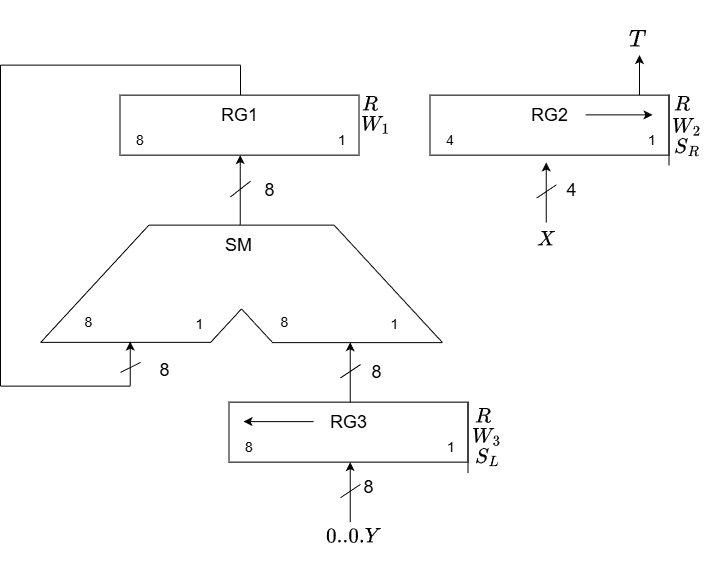

The diagram above was exported from draw.io. Its source (the exported page's mxGraphModel, read from the mxfile embedded in the PNG):
<mxGraphModel dx="1388" dy="624" grid="1" gridSize="10" guides="1" tooltips="1" connect="1" arrows="1" fold="1" page="1" pageScale="1" pageWidth="850" pageHeight="1100" math="1" shadow="0">
  <root>
    <mxCell id="0" />
    <mxCell id="1" parent="0" />
    <mxCell id="Z5mz4W-u0JS8DHTQApCf-70" connectable="0" parent="1" style="group" value="" vertex="1">
      <mxGeometry height="60" width="290" x="150" y="131.6199999999999" as="geometry" />
    </mxCell>
    <mxCell id="Z5mz4W-u0JS8DHTQApCf-71" parent="Z5mz4W-u0JS8DHTQApCf-70" style="rounded=0;whiteSpace=wrap;html=1;" value="" vertex="1">
      <mxGeometry height="60" width="239" x="9.5" as="geometry" />
    </mxCell>
    <mxCell id="Z5mz4W-u0JS8DHTQApCf-72" parent="Z5mz4W-u0JS8DHTQApCf-70" style="text;html=1;align=center;verticalAlign=middle;resizable=0;points=[];autosize=1;strokeColor=none;fillColor=none;" value="&lt;span style=&quot;font-size: 18px;&quot;&gt;RG1&lt;/span&gt;" vertex="1">
      <mxGeometry height="40" width="60" x="99" as="geometry" />
    </mxCell>
    <mxCell id="Z5mz4W-u0JS8DHTQApCf-73" parent="Z5mz4W-u0JS8DHTQApCf-70" style="text;html=1;align=center;verticalAlign=middle;whiteSpace=wrap;rounded=0;" value="&lt;span style=&quot;font-size: 14px;&quot;&gt;8&lt;/span&gt;" vertex="1">
      <mxGeometry height="30" width="60" y="30" as="geometry" />
    </mxCell>
    <mxCell id="Z5mz4W-u0JS8DHTQApCf-74" parent="Z5mz4W-u0JS8DHTQApCf-70" style="text;html=1;align=center;verticalAlign=middle;whiteSpace=wrap;rounded=0;" value="&lt;font style=&quot;font-size: 14px;&quot;&gt;1&lt;/font&gt;" vertex="1">
      <mxGeometry height="30" width="60" x="202" y="30" as="geometry" />
    </mxCell>
    <mxCell id="Z5mz4W-u0JS8DHTQApCf-75" parent="Z5mz4W-u0JS8DHTQApCf-70" style="text;html=1;align=center;verticalAlign=middle;whiteSpace=wrap;rounded=0;" value="&lt;font style=&quot;font-size: 18px;&quot;&gt;$$R$$&lt;/font&gt;" vertex="1">
      <mxGeometry height="30" width="60" x="230" y="-4.619999999999891" as="geometry" />
    </mxCell>
    <mxCell id="Z5mz4W-u0JS8DHTQApCf-77" connectable="0" parent="1" style="group" value="" vertex="1">
      <mxGeometry height="70" width="291" x="259" y="438.6199999999999" as="geometry" />
    </mxCell>
    <mxCell id="Z5mz4W-u0JS8DHTQApCf-78" parent="Z5mz4W-u0JS8DHTQApCf-77" style="rounded=0;whiteSpace=wrap;html=1;" value="" vertex="1">
      <mxGeometry height="60" width="239" x="9.5" as="geometry" />
    </mxCell>
    <mxCell id="Z5mz4W-u0JS8DHTQApCf-79" parent="Z5mz4W-u0JS8DHTQApCf-77" style="text;html=1;align=center;verticalAlign=middle;resizable=0;points=[];autosize=1;strokeColor=none;fillColor=none;" value="&lt;span style=&quot;font-size: 18px;&quot;&gt;RG3&lt;/span&gt;" vertex="1">
      <mxGeometry height="40" width="60" x="99" as="geometry" />
    </mxCell>
    <mxCell id="Z5mz4W-u0JS8DHTQApCf-80" parent="Z5mz4W-u0JS8DHTQApCf-77" style="text;html=1;align=center;verticalAlign=middle;whiteSpace=wrap;rounded=0;" value="&lt;font style=&quot;font-size: 14px;&quot;&gt;8&lt;/font&gt;" vertex="1">
      <mxGeometry height="30" width="60" y="30" as="geometry" />
    </mxCell>
    <mxCell id="Z5mz4W-u0JS8DHTQApCf-81" parent="Z5mz4W-u0JS8DHTQApCf-77" style="text;html=1;align=center;verticalAlign=middle;whiteSpace=wrap;rounded=0;" value="&lt;font style=&quot;font-size: 14px;&quot;&gt;1&lt;/font&gt;" vertex="1">
      <mxGeometry height="30" width="60" x="202" y="30" as="geometry" />
    </mxCell>
    <mxCell id="Z5mz4W-u0JS8DHTQApCf-82" edge="1" parent="Z5mz4W-u0JS8DHTQApCf-77" style="endArrow=classic;html=1;rounded=0;" value="">
      <mxGeometry height="50" relative="1" width="50" as="geometry">
        <mxPoint x="94.06999999999971" y="19.470000000000255" as="sourcePoint" />
        <mxPoint x="24.06999999999971" y="19.470000000000255" as="targetPoint" />
      </mxGeometry>
    </mxCell>
    <mxCell id="Z5mz4W-u0JS8DHTQApCf-83" edge="1" parent="Z5mz4W-u0JS8DHTQApCf-77" style="endArrow=none;html=1;rounded=0;exitX=0.75;exitY=0;exitDx=0;exitDy=0;entryX=0.75;entryY=1;entryDx=0;entryDy=0;" value="">
      <mxGeometry height="50" relative="1" width="50" as="geometry">
        <mxPoint x="248.5" as="sourcePoint" />
        <mxPoint x="248.5" y="71" as="targetPoint" />
      </mxGeometry>
    </mxCell>
    <mxCell id="Z5mz4W-u0JS8DHTQApCf-84" connectable="0" parent="1" style="group" value="" vertex="1">
      <mxGeometry height="124.19" width="402" x="80" y="261.6199999999999" as="geometry" />
    </mxCell>
    <mxCell id="Z5mz4W-u0JS8DHTQApCf-85" connectable="0" parent="Z5mz4W-u0JS8DHTQApCf-84" style="group" value="" vertex="1">
      <mxGeometry height="117.48789530491095" width="402" as="geometry" />
    </mxCell>
    <mxCell id="Z5mz4W-u0JS8DHTQApCf-86" edge="1" parent="Z5mz4W-u0JS8DHTQApCf-85" style="endArrow=none;html=1;rounded=0;" value="">
      <mxGeometry height="50" relative="1" width="50" as="geometry">
        <mxPoint x="293.76923076923083" y="0.20106314085248875" as="sourcePoint" />
        <mxPoint x="402" y="117.48789530491095" as="targetPoint" />
      </mxGeometry>
    </mxCell>
    <mxCell id="Z5mz4W-u0JS8DHTQApCf-87" edge="1" parent="Z5mz4W-u0JS8DHTQApCf-85" style="endArrow=none;html=1;rounded=0;" value="">
      <mxGeometry height="50" relative="1" width="50" as="geometry">
        <mxPoint x="231.37692307692313" y="117.48789530491095" as="sourcePoint" />
        <mxPoint x="401.45384615384626" y="117.48789530491095" as="targetPoint" />
      </mxGeometry>
    </mxCell>
    <mxCell id="Z5mz4W-u0JS8DHTQApCf-88" connectable="0" parent="Z5mz4W-u0JS8DHTQApCf-85" style="group" value="" vertex="1">
      <mxGeometry height="117.48789530491095" width="384.9923076923078" as="geometry" />
    </mxCell>
    <mxCell id="Z5mz4W-u0JS8DHTQApCf-89" edge="1" parent="Z5mz4W-u0JS8DHTQApCf-88" style="endArrow=none;html=1;rounded=0;" value="">
      <mxGeometry height="50" relative="1" width="50" as="geometry">
        <mxPoint x="108.23076923076924" y="0.20106314085248875" as="sourcePoint" />
        <mxPoint y="117.48789530491095" as="targetPoint" />
      </mxGeometry>
    </mxCell>
    <mxCell id="Z5mz4W-u0JS8DHTQApCf-90" edge="1" parent="Z5mz4W-u0JS8DHTQApCf-88" style="endArrow=none;html=1;rounded=0;" value="">
      <mxGeometry height="50" relative="1" width="50" as="geometry">
        <mxPoint x="108.23076923076924" as="sourcePoint" />
        <mxPoint x="293.76923076923083" as="targetPoint" />
      </mxGeometry>
    </mxCell>
    <mxCell id="Z5mz4W-u0JS8DHTQApCf-91" parent="Z5mz4W-u0JS8DHTQApCf-88" style="text;html=1;align=center;verticalAlign=middle;resizable=0;points=[];autosize=1;strokeColor=none;fillColor=none;" value="&lt;span style=&quot;font-size: 18px;&quot;&gt;SM&lt;/span&gt;" vertex="1">
      <mxGeometry height="40" width="50" x="172.9961538461539" y="0.0010631408524887365" as="geometry" />
    </mxCell>
    <mxCell id="Z5mz4W-u0JS8DHTQApCf-92" parent="Z5mz4W-u0JS8DHTQApCf-88" style="text;html=1;align=center;verticalAlign=middle;whiteSpace=wrap;rounded=0;" value="&lt;font style=&quot;font-size: 14px;&quot;&gt;8&lt;/font&gt;" vertex="1">
      <mxGeometry height="50.265785213167916" width="92.7692307692308" x="1.5461538461538464" y="72.24868861305984" as="geometry" />
    </mxCell>
    <mxCell id="Z5mz4W-u0JS8DHTQApCf-93" edge="1" parent="Z5mz4W-u0JS8DHTQApCf-88" style="endArrow=none;html=1;rounded=0;" value="">
      <mxGeometry height="50" relative="1" width="50" as="geometry">
        <mxPoint y="117.28683216405845" as="sourcePoint" />
        <mxPoint x="170.07692307692312" y="117.28683216405845" as="targetPoint" />
      </mxGeometry>
    </mxCell>
    <mxCell id="Z5mz4W-u0JS8DHTQApCf-94" edge="1" parent="Z5mz4W-u0JS8DHTQApCf-88" style="endArrow=none;html=1;rounded=0;" value="">
      <mxGeometry height="50" relative="1" width="50" as="geometry">
        <mxPoint x="201" y="83.77630868861318" as="sourcePoint" />
        <mxPoint x="170.07692307692312" y="117.28683216405845" as="targetPoint" />
      </mxGeometry>
    </mxCell>
    <mxCell id="Z5mz4W-u0JS8DHTQApCf-95" edge="1" parent="Z5mz4W-u0JS8DHTQApCf-88" style="endArrow=none;html=1;rounded=0;" value="">
      <mxGeometry height="50" relative="1" width="50" as="geometry">
        <mxPoint x="201" y="83.77630868861318" as="sourcePoint" />
        <mxPoint x="231.92307692307693" y="117.28683216405845" as="targetPoint" />
      </mxGeometry>
    </mxCell>
    <mxCell id="Z5mz4W-u0JS8DHTQApCf-96" parent="Z5mz4W-u0JS8DHTQApCf-88" style="text;html=1;align=center;verticalAlign=middle;whiteSpace=wrap;rounded=0;" value="&lt;font style=&quot;font-size: 14px;&quot;&gt;8&lt;/font&gt;" vertex="1">
      <mxGeometry height="50.265785213167916" width="92.7692307692308" x="197.90769230769234" y="72.24868861305984" as="geometry" />
    </mxCell>
    <mxCell id="Z5mz4W-u0JS8DHTQApCf-97" parent="Z5mz4W-u0JS8DHTQApCf-88" style="text;html=1;align=center;verticalAlign=middle;whiteSpace=wrap;rounded=0;" value="&lt;font style=&quot;font-size: 14px;&quot;&gt;1&lt;/font&gt;" vertex="1">
      <mxGeometry height="50.265785213167916" width="92.7692307692308" x="112.86923076923081" y="73.9242147868321" as="geometry" />
    </mxCell>
    <mxCell id="Z5mz4W-u0JS8DHTQApCf-98" parent="Z5mz4W-u0JS8DHTQApCf-84" style="text;html=1;align=center;verticalAlign=middle;whiteSpace=wrap;rounded=0;" value="&lt;font style=&quot;font-size: 14px;&quot;&gt;1&lt;/font&gt;" vertex="1">
      <mxGeometry height="50.265785213167916" width="92.7692307692308" x="307.6846153846154" y="73.9242147868321" as="geometry" />
    </mxCell>
    <mxCell id="Z5mz4W-u0JS8DHTQApCf-99" connectable="0" parent="1" style="group" value="" vertex="1">
      <mxGeometry height="60" width="20" x="380" y="378.80999999999995" as="geometry" />
    </mxCell>
    <mxCell id="Z5mz4W-u0JS8DHTQApCf-100" edge="1" parent="Z5mz4W-u0JS8DHTQApCf-99" style="endArrow=none;html=1;rounded=0;" value="">
      <mxGeometry height="50" relative="1" width="50" as="geometry">
        <mxPoint y="35.58666666666674" as="sourcePoint" />
        <mxPoint x="20" y="22.253333333333405" as="targetPoint" />
      </mxGeometry>
    </mxCell>
    <mxCell id="Z5mz4W-u0JS8DHTQApCf-101" edge="1" parent="Z5mz4W-u0JS8DHTQApCf-99" style="endArrow=classic;html=1;rounded=0;" value="">
      <mxGeometry height="50" relative="1" width="50" as="geometry">
        <mxPoint x="9.7" y="60" as="sourcePoint" />
        <mxPoint x="9.7" as="targetPoint" />
      </mxGeometry>
    </mxCell>
    <mxCell id="Z5mz4W-u0JS8DHTQApCf-102" edge="1" parent="1" style="endArrow=none;html=1;rounded=0;" value="">
      <mxGeometry height="50" relative="1" width="50" as="geometry">
        <mxPoint x="40" y="101.61999999999989" as="sourcePoint" />
        <mxPoint x="280" y="101.61999999999989" as="targetPoint" />
      </mxGeometry>
    </mxCell>
    <mxCell id="Z5mz4W-u0JS8DHTQApCf-103" edge="1" parent="1" style="endArrow=none;html=1;rounded=0;" value="">
      <mxGeometry height="50" relative="1" width="50" as="geometry">
        <mxPoint x="40" y="422.6199999999999" as="sourcePoint" />
        <mxPoint x="40" y="101.61999999999989" as="targetPoint" />
      </mxGeometry>
    </mxCell>
    <mxCell id="Z5mz4W-u0JS8DHTQApCf-104" edge="1" parent="1" style="endArrow=none;html=1;rounded=0;" value="">
      <mxGeometry height="50" relative="1" width="50" as="geometry">
        <mxPoint x="40" y="422.6199999999999" as="sourcePoint" />
        <mxPoint x="170" y="422.6199999999999" as="targetPoint" />
      </mxGeometry>
    </mxCell>
    <mxCell id="Z5mz4W-u0JS8DHTQApCf-105" connectable="0" parent="1" style="group" value="" vertex="1">
      <mxGeometry height="44.19" width="20" x="160" y="382.6199999999999" as="geometry" />
    </mxCell>
    <mxCell id="Z5mz4W-u0JS8DHTQApCf-106" edge="1" parent="Z5mz4W-u0JS8DHTQApCf-105" style="endArrow=none;html=1;rounded=0;" value="">
      <mxGeometry height="50" relative="1" width="50" as="geometry">
        <mxPoint y="26.209580000000052" as="sourcePoint" />
        <mxPoint x="20" y="16.389580000000052" as="targetPoint" />
      </mxGeometry>
    </mxCell>
    <mxCell id="Z5mz4W-u0JS8DHTQApCf-107" edge="1" parent="Z5mz4W-u0JS8DHTQApCf-105" style="endArrow=classic;html=1;rounded=0;" value="">
      <mxGeometry height="50" relative="1" width="50" as="geometry">
        <mxPoint x="9.7" y="39.770999999999994" as="sourcePoint" />
        <mxPoint x="9.7" y="-4.419" as="targetPoint" />
      </mxGeometry>
    </mxCell>
    <mxCell id="Z5mz4W-u0JS8DHTQApCf-108" parent="1" style="rounded=0;whiteSpace=wrap;html=1;" value="" vertex="1">
      <mxGeometry height="60" width="239" x="469.5" y="131.6199999999999" as="geometry" />
    </mxCell>
    <mxCell id="Z5mz4W-u0JS8DHTQApCf-109" parent="1" style="text;html=1;align=center;verticalAlign=middle;resizable=0;points=[];autosize=1;strokeColor=none;fillColor=none;" value="&lt;span style=&quot;font-size: 18px;&quot;&gt;RG2&lt;/span&gt;" vertex="1">
      <mxGeometry height="40" width="60" x="559" y="131.6199999999999" as="geometry" />
    </mxCell>
    <mxCell id="Z5mz4W-u0JS8DHTQApCf-110" parent="1" style="text;html=1;align=center;verticalAlign=middle;whiteSpace=wrap;rounded=0;" value="&lt;font style=&quot;font-size: 14px;&quot;&gt;4&lt;/font&gt;" vertex="1">
      <mxGeometry height="30" width="60" x="460" y="161.6199999999999" as="geometry" />
    </mxCell>
    <mxCell id="Z5mz4W-u0JS8DHTQApCf-111" parent="1" style="text;html=1;align=center;verticalAlign=middle;whiteSpace=wrap;rounded=0;" value="&lt;font style=&quot;font-size: 14px;&quot;&gt;1&lt;/font&gt;" vertex="1">
      <mxGeometry height="30" width="60" x="662" y="161.6199999999999" as="geometry" />
    </mxCell>
    <mxCell id="Z5mz4W-u0JS8DHTQApCf-112" edge="1" parent="1" style="endArrow=classic;html=1;rounded=0;" value="">
      <mxGeometry height="50" relative="1" width="50" as="geometry">
        <mxPoint x="625.1199999999999" y="151.32999999999993" as="sourcePoint" />
        <mxPoint x="692.05" y="151.32999999999993" as="targetPoint" />
      </mxGeometry>
    </mxCell>
    <mxCell id="Z5mz4W-u0JS8DHTQApCf-113" parent="1" style="text;html=1;align=center;verticalAlign=middle;whiteSpace=wrap;rounded=0;" value="&lt;font style=&quot;font-size: 18px;&quot;&gt;$$R$$&lt;/font&gt;" vertex="1">
      <mxGeometry height="30" width="60" x="692" y="127" as="geometry" />
    </mxCell>
    <mxCell id="Z5mz4W-u0JS8DHTQApCf-114" parent="1" style="text;html=1;align=center;verticalAlign=middle;whiteSpace=wrap;rounded=0;" value="&lt;font style=&quot;font-size: 18px;&quot;&gt;$$W_2$$&lt;/font&gt;" vertex="1">
      <mxGeometry height="30" width="60" x="696.5" y="148.80999999999995" as="geometry" />
    </mxCell>
    <mxCell id="Z5mz4W-u0JS8DHTQApCf-115" parent="1" style="text;html=1;align=center;verticalAlign=middle;whiteSpace=wrap;rounded=0;" value="&lt;font style=&quot;font-size: 18px;&quot;&gt;$$S_R$$&lt;/font&gt;" vertex="1">
      <mxGeometry height="30" width="60" x="696.5" y="169.42999999999984" as="geometry" />
    </mxCell>
    <mxCell id="Z5mz4W-u0JS8DHTQApCf-116" edge="1" parent="1" style="endArrow=none;html=1;rounded=0;exitX=0.75;exitY=0;exitDx=0;exitDy=0;entryX=0.75;entryY=1;entryDx=0;entryDy=0;" value="">
      <mxGeometry height="50" relative="1" width="50" as="geometry">
        <mxPoint x="708.5" y="131.01999999999998" as="sourcePoint" />
        <mxPoint x="708.5" y="202.01999999999998" as="targetPoint" />
      </mxGeometry>
    </mxCell>
    <mxCell id="Z5mz4W-u0JS8DHTQApCf-117" edge="1" parent="1" style="endArrow=classic;html=1;rounded=0;" value="">
      <mxGeometry height="50" relative="1" width="50" as="geometry">
        <mxPoint x="678.9999999999999" y="131.6199999999999" as="sourcePoint" />
        <mxPoint x="678.9999999999999" y="91.61999999999989" as="targetPoint" />
      </mxGeometry>
    </mxCell>
    <mxCell id="Z5mz4W-u0JS8DHTQApCf-118" edge="1" parent="1" style="endArrow=none;html=1;rounded=0;" value="">
      <mxGeometry height="50" relative="1" width="50" as="geometry">
        <mxPoint x="280" y="131.6199999999999" as="sourcePoint" />
        <mxPoint x="280" y="101.61999999999989" as="targetPoint" />
      </mxGeometry>
    </mxCell>
    <mxCell id="Z5mz4W-u0JS8DHTQApCf-119" connectable="0" parent="1" style="group" value="" vertex="1">
      <mxGeometry height="70.38" width="20" x="270" y="191.6199999999999" as="geometry" />
    </mxCell>
    <mxCell id="Z5mz4W-u0JS8DHTQApCf-120" edge="1" parent="Z5mz4W-u0JS8DHTQApCf-119" style="endArrow=none;html=1;rounded=0;" value="">
      <mxGeometry height="50" relative="1" width="50" as="geometry">
        <mxPoint y="41.743160000000074" as="sourcePoint" />
        <mxPoint x="20" y="26.103160000000084" as="targetPoint" />
      </mxGeometry>
    </mxCell>
    <mxCell id="Z5mz4W-u0JS8DHTQApCf-121" edge="1" parent="Z5mz4W-u0JS8DHTQApCf-119" style="endArrow=classic;html=1;rounded=0;" value="">
      <mxGeometry height="50" relative="1" width="50" as="geometry">
        <mxPoint x="9.7" y="70.38" as="sourcePoint" />
        <mxPoint x="9.7" as="targetPoint" />
      </mxGeometry>
    </mxCell>
    <mxCell id="Z5mz4W-u0JS8DHTQApCf-122" parent="1" style="text;html=1;align=center;verticalAlign=middle;resizable=0;points=[];autosize=1;strokeColor=none;fillColor=none;" value="&lt;font style=&quot;font-size: 18px;&quot;&gt;8&lt;/font&gt;" vertex="1">
      <mxGeometry height="40" width="30" x="294.12999999999965" y="206.80999999999995" as="geometry" />
    </mxCell>
    <mxCell id="Z5mz4W-u0JS8DHTQApCf-123" parent="1" style="text;html=1;align=center;verticalAlign=middle;resizable=0;points=[];autosize=1;strokeColor=none;fillColor=none;" value="&lt;font style=&quot;font-size: 18px;&quot;&gt;8&lt;/font&gt;" vertex="1">
      <mxGeometry height="40" width="30" x="189.1199999999999" y="386.80999999999995" as="geometry" />
    </mxCell>
    <mxCell id="Z5mz4W-u0JS8DHTQApCf-124" parent="1" style="text;html=1;align=center;verticalAlign=middle;resizable=0;points=[];autosize=1;strokeColor=none;fillColor=none;" value="&lt;font style=&quot;font-size: 18px;&quot;&gt;8&lt;/font&gt;" vertex="1">
      <mxGeometry height="40" width="30" x="401.02999999999975" y="388.80999999999995" as="geometry" />
    </mxCell>
    <mxCell id="Z5mz4W-u0JS8DHTQApCf-125" connectable="0" parent="1" style="group" value="" vertex="1">
      <mxGeometry height="60" width="20" x="380" y="498.6199999999999" as="geometry" />
    </mxCell>
    <mxCell id="Z5mz4W-u0JS8DHTQApCf-126" edge="1" parent="Z5mz4W-u0JS8DHTQApCf-125" style="endArrow=none;html=1;rounded=0;" value="">
      <mxGeometry height="50" relative="1" width="50" as="geometry">
        <mxPoint y="35.58666666666674" as="sourcePoint" />
        <mxPoint x="20" y="22.253333333333405" as="targetPoint" />
      </mxGeometry>
    </mxCell>
    <mxCell id="Z5mz4W-u0JS8DHTQApCf-127" edge="1" parent="Z5mz4W-u0JS8DHTQApCf-125" style="endArrow=classic;html=1;rounded=0;" value="">
      <mxGeometry height="50" relative="1" width="50" as="geometry">
        <mxPoint x="9.7" y="60" as="sourcePoint" />
        <mxPoint x="9.7" as="targetPoint" />
      </mxGeometry>
    </mxCell>
    <mxCell id="Z5mz4W-u0JS8DHTQApCf-128" parent="1" style="text;html=1;align=center;verticalAlign=middle;whiteSpace=wrap;rounded=0;" value="&lt;font style=&quot;font-size: 18px;&quot;&gt;$$0..0.Y$$&lt;/font&gt;" vertex="1">
      <mxGeometry height="30" width="60" x="363.12" y="559" as="geometry" />
    </mxCell>
    <mxCell id="Z5mz4W-u0JS8DHTQApCf-129" parent="1" style="text;html=1;align=center;verticalAlign=middle;whiteSpace=wrap;rounded=0;" value="&lt;font style=&quot;font-size: 18px;&quot;&gt;$$R$$&lt;/font&gt;" vertex="1">
      <mxGeometry height="30" width="60" x="492.5" y="438.80999999999995" as="geometry" />
    </mxCell>
    <mxCell id="Z5mz4W-u0JS8DHTQApCf-130" parent="1" style="text;html=1;align=center;verticalAlign=middle;whiteSpace=wrap;rounded=0;" value="&lt;font style=&quot;font-size: 18px;&quot;&gt;$$W_3$$&lt;/font&gt;" vertex="1">
      <mxGeometry height="30" width="60" x="497" y="459" as="geometry" />
    </mxCell>
    <mxCell id="Z5mz4W-u0JS8DHTQApCf-131" parent="1" style="text;html=1;align=center;verticalAlign=middle;whiteSpace=wrap;rounded=0;" value="&lt;font style=&quot;font-size: 18px;&quot;&gt;$$S_L$$&lt;/font&gt;" vertex="1">
      <mxGeometry height="30" width="60" x="497" y="478.6199999999999" as="geometry" />
    </mxCell>
    <mxCell id="Z5mz4W-u0JS8DHTQApCf-132" parent="1" style="text;html=1;align=center;verticalAlign=middle;resizable=0;points=[];autosize=1;strokeColor=none;fillColor=none;" value="&lt;font style=&quot;font-size: 18px;&quot;&gt;8&lt;/font&gt;" vertex="1">
      <mxGeometry height="40" width="30" x="393.12" y="504" as="geometry" />
    </mxCell>
    <mxCell id="Z5mz4W-u0JS8DHTQApCf-133" connectable="0" parent="1" style="group" value="" vertex="1">
      <mxGeometry height="60" width="20" x="576" y="199" as="geometry" />
    </mxCell>
    <mxCell id="Z5mz4W-u0JS8DHTQApCf-134" edge="1" parent="Z5mz4W-u0JS8DHTQApCf-133" style="endArrow=none;html=1;rounded=0;" value="">
      <mxGeometry height="50" relative="1" width="50" as="geometry">
        <mxPoint y="35.58666666666674" as="sourcePoint" />
        <mxPoint x="20" y="22.253333333333405" as="targetPoint" />
      </mxGeometry>
    </mxCell>
    <mxCell id="Z5mz4W-u0JS8DHTQApCf-135" edge="1" parent="Z5mz4W-u0JS8DHTQApCf-133" style="endArrow=classic;html=1;rounded=0;" value="">
      <mxGeometry height="50" relative="1" width="50" as="geometry">
        <mxPoint x="9.7" y="60" as="sourcePoint" />
        <mxPoint x="9.7" as="targetPoint" />
      </mxGeometry>
    </mxCell>
    <mxCell id="Z5mz4W-u0JS8DHTQApCf-136" parent="1" style="text;html=1;align=center;verticalAlign=middle;resizable=0;points=[];autosize=1;strokeColor=none;fillColor=none;" value="&lt;font style=&quot;font-size: 18px;&quot;&gt;4&lt;/font&gt;" vertex="1">
      <mxGeometry height="40" width="30" x="596" y="206.80999999999995" as="geometry" />
    </mxCell>
    <mxCell id="Z5mz4W-u0JS8DHTQApCf-137" parent="1" style="text;html=1;align=center;verticalAlign=middle;whiteSpace=wrap;rounded=0;" value="&lt;font style=&quot;font-size: 18px;&quot;&gt;$$X$$&lt;/font&gt;" vertex="1">
      <mxGeometry height="30" width="60" x="556" y="261.6199999999999" as="geometry" />
    </mxCell>
    <mxCell id="Z5mz4W-u0JS8DHTQApCf-138" parent="1" style="text;strokeColor=none;align=center;fillColor=none;html=1;verticalAlign=middle;whiteSpace=wrap;rounded=0;" value="&lt;font face=&quot;Computer Modern Serif&quot;&gt;&lt;span style=&quot;font-size: 24px;&quot;&gt;$$T$$&lt;/span&gt;&lt;/font&gt;" vertex="1">
      <mxGeometry height="30" width="60" x="648" y="60" as="geometry" />
    </mxCell>
    <mxCell id="Z5mz4W-u0JS8DHTQApCf-76" parent="1" style="text;html=1;align=center;verticalAlign=middle;whiteSpace=wrap;rounded=0;" value="&lt;font style=&quot;font-size: 18px;&quot;&gt;$$W_1$$&lt;/font&gt;" vertex="1">
      <mxGeometry height="30" width="60" x="386" y="146.6199999999999" as="geometry" />
    </mxCell>
  </root>
</mxGraphModel>